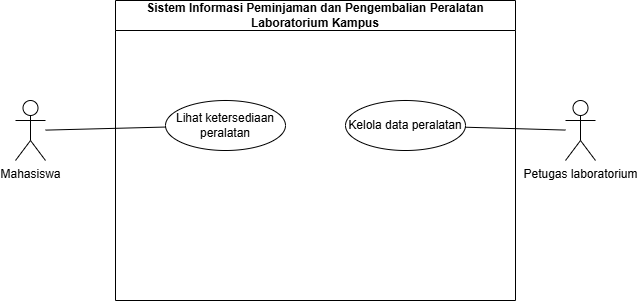

The diagram above was exported from draw.io. Its source (the exported page's mxGraphModel, read from the mxfile embedded in the PNG):
<mxGraphModel dx="1493" dy="881" grid="1" gridSize="10" guides="1" tooltips="1" connect="1" arrows="1" fold="1" page="1" pageScale="1" pageWidth="850" pageHeight="1100" math="0" shadow="0">
  <root>
    <mxCell id="0" />
    <mxCell id="1" parent="0" />
    <mxCell id="OYasd77mjj2jXS6TQ66p-24" parent="1" style="swimlane;whiteSpace=wrap;html=1;startSize=30;fillColor=none;strokeColor=#000000;strokeWidth=1;fontStyle=1;" value="Sistem Informasi Peminjaman dan Pengembalian Peralatan Laboratorium Kampus" vertex="1">
      <mxGeometry height="300" width="400" x="250" y="280" as="geometry" />
    </mxCell>
    <mxCell id="OYasd77mjj2jXS6TQ66p-25" parent="OYasd77mjj2jXS6TQ66p-24" style="ellipse;whiteSpace=wrap;html=1;fillColor=#ffffff;strokeColor=#000000;" value="Lihat ketersediaan peralatan" vertex="1">
      <mxGeometry height="50" width="120" x="50" y="100" as="geometry" />
    </mxCell>
    <mxCell id="OYasd77mjj2jXS6TQ66p-26" parent="OYasd77mjj2jXS6TQ66p-24" style="ellipse;whiteSpace=wrap;html=1;fillColor=#ffffff;strokeColor=#000000;" value="Kelola data peralatan" vertex="1">
      <mxGeometry height="50" width="120" x="230" y="100" as="geometry" />
    </mxCell>
    <mxCell id="OYasd77mjj2jXS6TQ66p-27" parent="1" style="shape=umlActor;verticalLabelPosition=bottom;verticalAlign=top;html=1;outlineConnect=0;" value="Mahasiswa" vertex="1">
      <mxGeometry height="60" width="30" x="150" y="380" as="geometry" />
    </mxCell>
    <mxCell id="OYasd77mjj2jXS6TQ66p-28" parent="1" style="shape=umlActor;verticalLabelPosition=bottom;verticalAlign=top;html=1;outlineConnect=0;" value="Petugas laboratorium" vertex="1">
      <mxGeometry height="60" width="30" x="700" y="380" as="geometry" />
    </mxCell>
    <mxCell id="OYasd77mjj2jXS6TQ66p-29" edge="1" parent="1" source="OYasd77mjj2jXS6TQ66p-27" style="endArrow=none;html=1;rounded=0;strokeWidth=1;" target="OYasd77mjj2jXS6TQ66p-25">
      <mxGeometry relative="1" as="geometry" />
    </mxCell>
    <mxCell id="OYasd77mjj2jXS6TQ66p-30" edge="1" parent="1" source="OYasd77mjj2jXS6TQ66p-28" style="endArrow=none;html=1;rounded=0;strokeWidth=1;" target="OYasd77mjj2jXS6TQ66p-26">
      <mxGeometry relative="1" as="geometry" />
    </mxCell>
  </root>
</mxGraphModel>